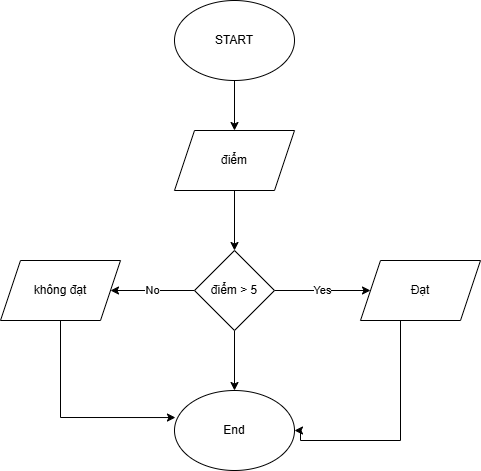

The diagram above was exported from draw.io. Its source (the exported page's mxGraphModel, read from the mxfile embedded in the PNG):
<mxGraphModel dx="880" dy="468" grid="1" gridSize="10" guides="1" tooltips="1" connect="1" arrows="1" fold="1" page="1" pageScale="1" pageWidth="827" pageHeight="1169" math="0" shadow="0">
  <root>
    <mxCell id="0" />
    <mxCell id="1" parent="0" />
    <mxCell id="z4zr6KCDKdLIIhV8TQOR-3" value="" style="edgeStyle=orthogonalEdgeStyle;rounded=0;orthogonalLoop=1;jettySize=auto;html=1;" edge="1" parent="1" source="z4zr6KCDKdLIIhV8TQOR-1" target="z4zr6KCDKdLIIhV8TQOR-2">
      <mxGeometry relative="1" as="geometry" />
    </mxCell>
    <mxCell id="z4zr6KCDKdLIIhV8TQOR-1" value="START" style="ellipse;whiteSpace=wrap;html=1;" vertex="1" parent="1">
      <mxGeometry x="354" y="20" width="120" height="80" as="geometry" />
    </mxCell>
    <mxCell id="8F1T4hhEKfLmZDnJQiIy-1" value="" style="edgeStyle=orthogonalEdgeStyle;rounded=0;orthogonalLoop=1;jettySize=auto;html=1;" edge="1" parent="1" source="z4zr6KCDKdLIIhV8TQOR-2" target="z4zr6KCDKdLIIhV8TQOR-5">
      <mxGeometry relative="1" as="geometry" />
    </mxCell>
    <mxCell id="z4zr6KCDKdLIIhV8TQOR-2" value="điểm" style="shape=parallelogram;perimeter=parallelogramPerimeter;whiteSpace=wrap;html=1;fixedSize=1;" vertex="1" parent="1">
      <mxGeometry x="354" y="150" width="120" height="60" as="geometry" />
    </mxCell>
    <mxCell id="smqwxJmw_GHO03B639a8-3" value="Yes" style="edgeStyle=orthogonalEdgeStyle;rounded=0;orthogonalLoop=1;jettySize=auto;html=1;" edge="1" parent="1" source="z4zr6KCDKdLIIhV8TQOR-5" target="smqwxJmw_GHO03B639a8-1">
      <mxGeometry relative="1" as="geometry" />
    </mxCell>
    <mxCell id="smqwxJmw_GHO03B639a8-4" value="No" style="edgeStyle=orthogonalEdgeStyle;rounded=0;orthogonalLoop=1;jettySize=auto;html=1;" edge="1" parent="1" source="z4zr6KCDKdLIIhV8TQOR-5" target="smqwxJmw_GHO03B639a8-2">
      <mxGeometry relative="1" as="geometry" />
    </mxCell>
    <mxCell id="CmFECIqzJoPrcbsjIe3V-1" value="" style="edgeStyle=orthogonalEdgeStyle;rounded=0;orthogonalLoop=1;jettySize=auto;html=1;" edge="1" parent="1" source="z4zr6KCDKdLIIhV8TQOR-5" target="8F1T4hhEKfLmZDnJQiIy-2">
      <mxGeometry relative="1" as="geometry" />
    </mxCell>
    <mxCell id="z4zr6KCDKdLIIhV8TQOR-5" value="điểm &amp;gt; 5" style="rhombus;whiteSpace=wrap;html=1;" vertex="1" parent="1">
      <mxGeometry x="374" y="270" width="80" height="80" as="geometry" />
    </mxCell>
    <mxCell id="CmFECIqzJoPrcbsjIe3V-5" value="" style="edgeStyle=orthogonalEdgeStyle;rounded=0;orthogonalLoop=1;jettySize=auto;html=1;" edge="1" parent="1" source="smqwxJmw_GHO03B639a8-1" target="8F1T4hhEKfLmZDnJQiIy-2">
      <mxGeometry relative="1" as="geometry">
        <mxPoint x="480" y="450" as="targetPoint" />
        <Array as="points">
          <mxPoint x="580" y="460" />
          <mxPoint x="480" y="460" />
          <mxPoint x="480" y="450" />
        </Array>
      </mxGeometry>
    </mxCell>
    <mxCell id="smqwxJmw_GHO03B639a8-1" value="Đạt" style="shape=parallelogram;perimeter=parallelogramPerimeter;whiteSpace=wrap;html=1;fixedSize=1;" vertex="1" parent="1">
      <mxGeometry x="540" y="280" width="120" height="60" as="geometry" />
    </mxCell>
    <mxCell id="CmFECIqzJoPrcbsjIe3V-3" value="" style="edgeStyle=orthogonalEdgeStyle;rounded=0;orthogonalLoop=1;jettySize=auto;html=1;exitX=0.5;exitY=1;exitDx=0;exitDy=0;entryX=0.008;entryY=0.338;entryDx=0;entryDy=0;entryPerimeter=0;" edge="1" parent="1" source="smqwxJmw_GHO03B639a8-2" target="8F1T4hhEKfLmZDnJQiIy-2">
      <mxGeometry relative="1" as="geometry">
        <mxPoint x="239.5" y="350" as="sourcePoint" />
        <mxPoint x="340" y="440" as="targetPoint" />
      </mxGeometry>
    </mxCell>
    <mxCell id="smqwxJmw_GHO03B639a8-2" value="không đạt" style="shape=parallelogram;perimeter=parallelogramPerimeter;whiteSpace=wrap;html=1;fixedSize=1;" vertex="1" parent="1">
      <mxGeometry x="180" y="280" width="120" height="60" as="geometry" />
    </mxCell>
    <mxCell id="8F1T4hhEKfLmZDnJQiIy-2" value="End" style="ellipse;whiteSpace=wrap;html=1;" vertex="1" parent="1">
      <mxGeometry x="354" y="410" width="120" height="80" as="geometry" />
    </mxCell>
  </root>
</mxGraphModel>